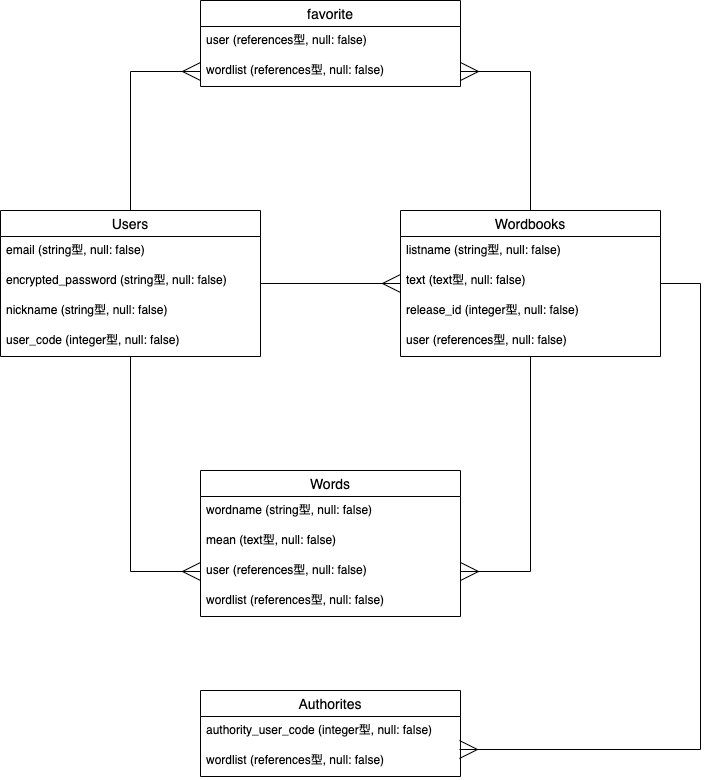

The diagram above was exported from draw.io. Its source (the exported page's mxGraphModel, read from the mxfile embedded in the PNG):
<mxGraphModel dx="901" dy="750" grid="1" gridSize="10" guides="1" tooltips="1" connect="1" arrows="1" fold="1" page="1" pageScale="1" pageWidth="827" pageHeight="1169" math="0" shadow="0">
  <root>
    <mxCell id="0" />
    <mxCell id="1" parent="0" />
    <mxCell id="10" value="" style="edgeStyle=orthogonalEdgeStyle;rounded=0;orthogonalLoop=1;jettySize=auto;html=1;endArrow=ERmany;endFill=0;startSize=6;endSize=16;" parent="1" source="2" target="6" edge="1">
      <mxGeometry relative="1" as="geometry" />
    </mxCell>
    <mxCell id="23" style="edgeStyle=orthogonalEdgeStyle;rounded=0;orthogonalLoop=1;jettySize=auto;html=1;entryX=0;entryY=0.5;entryDx=0;entryDy=0;startSize=6;endArrow=ERmany;endFill=0;endSize=16;" parent="1" source="2" target="18" edge="1">
      <mxGeometry relative="1" as="geometry" />
    </mxCell>
    <mxCell id="28" value="" style="edgeStyle=orthogonalEdgeStyle;rounded=0;orthogonalLoop=1;jettySize=auto;html=1;entryX=0;entryY=0.5;entryDx=0;entryDy=0;endFill=0;endArrow=ERmany;endSize=16;startSize=6;" parent="1" source="2" target="26" edge="1">
      <mxGeometry relative="1" as="geometry" />
    </mxCell>
    <mxCell id="2" value="Users" style="swimlane;fontStyle=0;childLayout=stackLayout;horizontal=1;startSize=26;horizontalStack=0;resizeParent=1;resizeParentMax=0;resizeLast=0;collapsible=1;marginBottom=0;align=center;fontSize=14;" parent="1" vertex="1">
      <mxGeometry x="50" y="300" width="260" height="146" as="geometry" />
    </mxCell>
    <mxCell id="3" value="email (string型, null: false)" style="text;strokeColor=none;fillColor=none;spacingLeft=4;spacingRight=4;overflow=hidden;rotatable=0;points=[[0,0.5],[1,0.5]];portConstraint=eastwest;fontSize=12;" parent="2" vertex="1">
      <mxGeometry y="26" width="260" height="30" as="geometry" />
    </mxCell>
    <mxCell id="4" value="encrypted_password (string型, null: false)" style="text;strokeColor=none;fillColor=none;spacingLeft=4;spacingRight=4;overflow=hidden;rotatable=0;points=[[0,0.5],[1,0.5]];portConstraint=eastwest;fontSize=12;" parent="2" vertex="1">
      <mxGeometry y="56" width="260" height="30" as="geometry" />
    </mxCell>
    <mxCell id="5" value="nickname (string型, null: false)" style="text;strokeColor=none;fillColor=none;spacingLeft=4;spacingRight=4;overflow=hidden;rotatable=0;points=[[0,0.5],[1,0.5]];portConstraint=eastwest;fontSize=12;" parent="2" vertex="1">
      <mxGeometry y="86" width="260" height="30" as="geometry" />
    </mxCell>
    <mxCell id="30" value="user_code (integer型, null: false)" style="text;strokeColor=none;fillColor=none;spacingLeft=4;spacingRight=4;overflow=hidden;rotatable=0;points=[[0,0.5],[1,0.5]];portConstraint=eastwest;fontSize=12;" vertex="1" parent="2">
      <mxGeometry y="116" width="260" height="30" as="geometry" />
    </mxCell>
    <mxCell id="19" value="" style="edgeStyle=orthogonalEdgeStyle;rounded=0;orthogonalLoop=1;jettySize=auto;html=1;startSize=6;endArrow=ERmany;endFill=0;endSize=16;" parent="1" source="6" edge="1">
      <mxGeometry relative="1" as="geometry">
        <mxPoint x="510" y="661" as="targetPoint" />
        <Array as="points">
          <mxPoint x="580" y="661" />
        </Array>
      </mxGeometry>
    </mxCell>
    <mxCell id="29" style="edgeStyle=orthogonalEdgeStyle;rounded=0;orthogonalLoop=1;jettySize=auto;html=1;entryX=1;entryY=0.5;entryDx=0;entryDy=0;endFill=0;endArrow=ERmany;endSize=16;startSize=6;" parent="1" source="6" target="26" edge="1">
      <mxGeometry relative="1" as="geometry" />
    </mxCell>
    <mxCell id="42" style="edgeStyle=orthogonalEdgeStyle;rounded=0;orthogonalLoop=1;jettySize=auto;html=1;entryX=0.996;entryY=1.1;entryDx=0;entryDy=0;entryPerimeter=0;endFill=0;endArrow=ERmany;endSize=16;startSize=6;" edge="1" parent="1" source="6" target="37">
      <mxGeometry relative="1" as="geometry">
        <Array as="points">
          <mxPoint x="750" y="373" />
          <mxPoint x="750" y="839" />
        </Array>
      </mxGeometry>
    </mxCell>
    <mxCell id="6" value="Wordbooks" style="swimlane;fontStyle=0;childLayout=stackLayout;horizontal=1;startSize=26;horizontalStack=0;resizeParent=1;resizeParentMax=0;resizeLast=0;collapsible=1;marginBottom=0;align=center;fontSize=14;" parent="1" vertex="1">
      <mxGeometry x="450" y="300" width="260" height="146" as="geometry" />
    </mxCell>
    <mxCell id="7" value="listname (string型, null: false)" style="text;strokeColor=none;fillColor=none;spacingLeft=4;spacingRight=4;overflow=hidden;rotatable=0;points=[[0,0.5],[1,0.5]];portConstraint=eastwest;fontSize=12;" parent="6" vertex="1">
      <mxGeometry y="26" width="260" height="30" as="geometry" />
    </mxCell>
    <mxCell id="8" value="text (text型, null: false)" style="text;strokeColor=none;fillColor=none;spacingLeft=4;spacingRight=4;overflow=hidden;rotatable=0;points=[[0,0.5],[1,0.5]];portConstraint=eastwest;fontSize=12;" parent="6" vertex="1">
      <mxGeometry y="56" width="260" height="30" as="geometry" />
    </mxCell>
    <mxCell id="11" value="release_id (integer型, null: false)" style="text;strokeColor=none;fillColor=none;spacingLeft=4;spacingRight=4;overflow=hidden;rotatable=0;points=[[0,0.5],[1,0.5]];portConstraint=eastwest;fontSize=12;" parent="6" vertex="1">
      <mxGeometry y="86" width="260" height="30" as="geometry" />
    </mxCell>
    <mxCell id="9" value="user (references型, null: false)" style="text;strokeColor=none;fillColor=none;spacingLeft=4;spacingRight=4;overflow=hidden;rotatable=0;points=[[0,0.5],[1,0.5]];portConstraint=eastwest;fontSize=12;" parent="6" vertex="1">
      <mxGeometry y="116" width="260" height="30" as="geometry" />
    </mxCell>
    <mxCell id="13" value="Words" style="swimlane;fontStyle=0;childLayout=stackLayout;horizontal=1;startSize=26;horizontalStack=0;resizeParent=1;resizeParentMax=0;resizeLast=0;collapsible=1;marginBottom=0;align=center;fontSize=14;" parent="1" vertex="1">
      <mxGeometry x="250" y="560" width="260" height="146" as="geometry" />
    </mxCell>
    <mxCell id="14" value="wordname (string型, null: false)" style="text;strokeColor=none;fillColor=none;spacingLeft=4;spacingRight=4;overflow=hidden;rotatable=0;points=[[0,0.5],[1,0.5]];portConstraint=eastwest;fontSize=12;" parent="13" vertex="1">
      <mxGeometry y="26" width="260" height="30" as="geometry" />
    </mxCell>
    <mxCell id="15" value="mean (text型, null: false)" style="text;strokeColor=none;fillColor=none;spacingLeft=4;spacingRight=4;overflow=hidden;rotatable=0;points=[[0,0.5],[1,0.5]];portConstraint=eastwest;fontSize=12;" parent="13" vertex="1">
      <mxGeometry y="56" width="260" height="30" as="geometry" />
    </mxCell>
    <mxCell id="18" value="user (references型, null: false)" style="text;strokeColor=none;fillColor=none;spacingLeft=4;spacingRight=4;overflow=hidden;rotatable=0;points=[[0,0.5],[1,0.5]];portConstraint=eastwest;fontSize=12;" parent="13" vertex="1">
      <mxGeometry y="86" width="260" height="30" as="geometry" />
    </mxCell>
    <mxCell id="20" value="wordlist (references型, null: false)" style="text;strokeColor=none;fillColor=none;spacingLeft=4;spacingRight=4;overflow=hidden;rotatable=0;points=[[0,0.5],[1,0.5]];portConstraint=eastwest;fontSize=12;" parent="13" vertex="1">
      <mxGeometry y="116" width="260" height="30" as="geometry" />
    </mxCell>
    <mxCell id="24" value="favorite" style="swimlane;fontStyle=0;childLayout=stackLayout;horizontal=1;startSize=26;horizontalStack=0;resizeParent=1;resizeParentMax=0;resizeLast=0;collapsible=1;marginBottom=0;align=center;fontSize=14;" parent="1" vertex="1">
      <mxGeometry x="250" y="90" width="260" height="86" as="geometry" />
    </mxCell>
    <mxCell id="25" value="user (references型, null: false)" style="text;strokeColor=none;fillColor=none;spacingLeft=4;spacingRight=4;overflow=hidden;rotatable=0;points=[[0,0.5],[1,0.5]];portConstraint=eastwest;fontSize=12;" parent="24" vertex="1">
      <mxGeometry y="26" width="260" height="30" as="geometry" />
    </mxCell>
    <mxCell id="26" value="wordlist (references型, null: false)" style="text;strokeColor=none;fillColor=none;spacingLeft=4;spacingRight=4;overflow=hidden;rotatable=0;points=[[0,0.5],[1,0.5]];portConstraint=eastwest;fontSize=12;" parent="24" vertex="1">
      <mxGeometry y="56" width="260" height="30" as="geometry" />
    </mxCell>
    <mxCell id="36" value="Authorites" style="swimlane;fontStyle=0;childLayout=stackLayout;horizontal=1;startSize=26;horizontalStack=0;resizeParent=1;resizeParentMax=0;resizeLast=0;collapsible=1;marginBottom=0;align=center;fontSize=14;" vertex="1" parent="1">
      <mxGeometry x="250" y="780" width="260" height="86" as="geometry" />
    </mxCell>
    <mxCell id="37" value="authority_user_code (integer型, null: false)" style="text;strokeColor=none;fillColor=none;spacingLeft=4;spacingRight=4;overflow=hidden;rotatable=0;points=[[0,0.5],[1,0.5]];portConstraint=eastwest;fontSize=12;" vertex="1" parent="36">
      <mxGeometry y="26" width="260" height="30" as="geometry" />
    </mxCell>
    <mxCell id="40" value="wordlist (references型, null: false)" style="text;strokeColor=none;fillColor=none;spacingLeft=4;spacingRight=4;overflow=hidden;rotatable=0;points=[[0,0.5],[1,0.5]];portConstraint=eastwest;fontSize=12;" vertex="1" parent="36">
      <mxGeometry y="56" width="260" height="30" as="geometry" />
    </mxCell>
  </root>
</mxGraphModel>